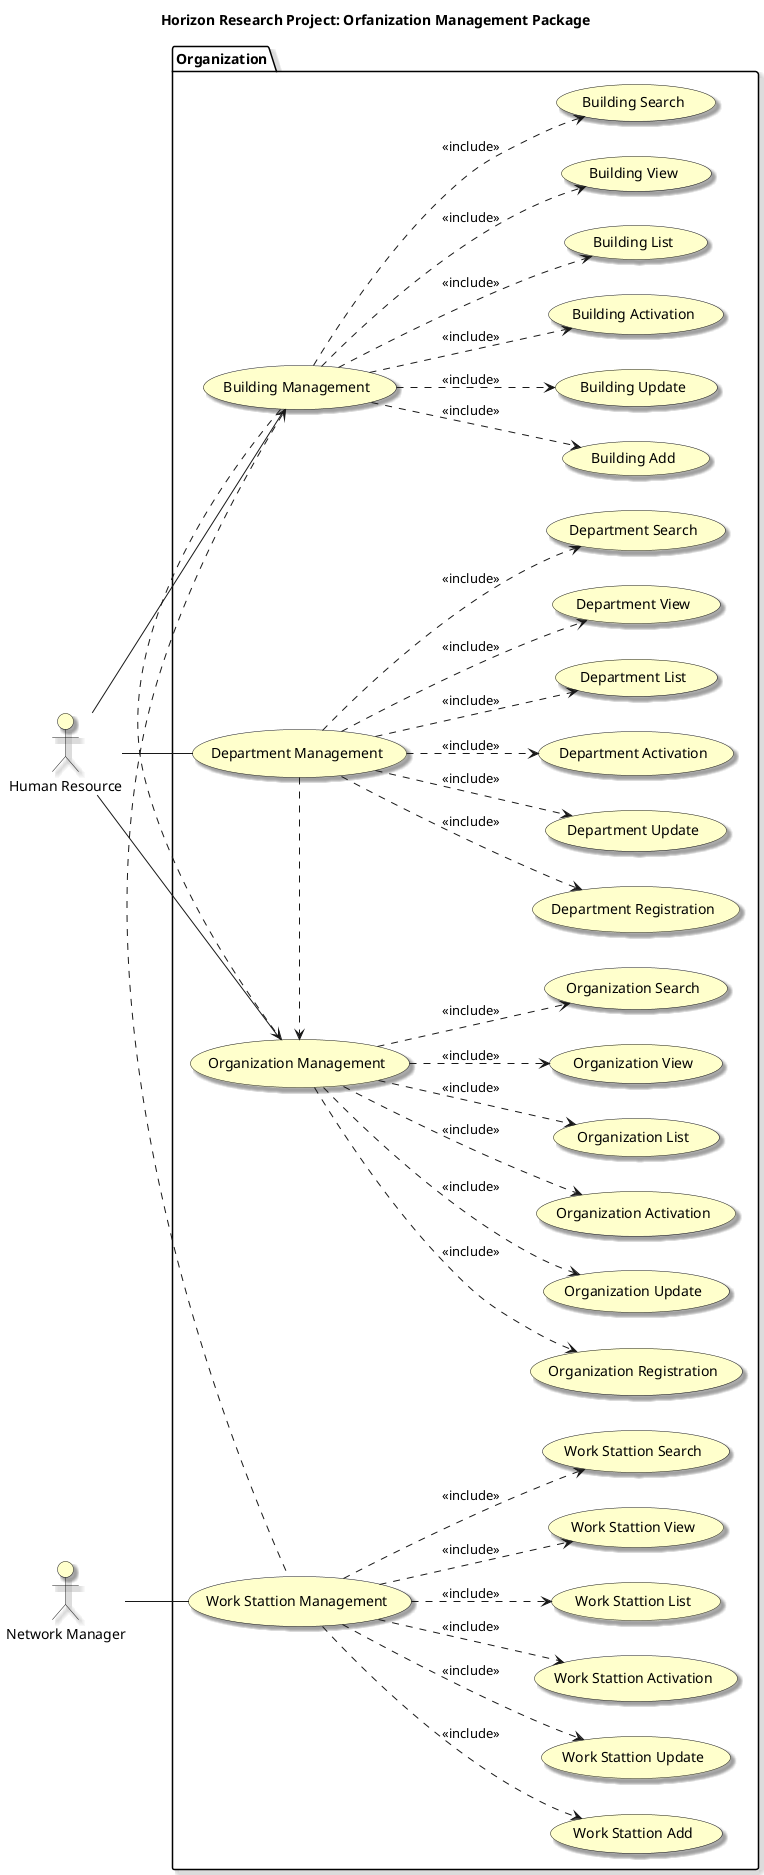

The diagram above was rendered by PlantUML. Its source (embedded in the PNG):
@startuml
left to right direction

skinparam useCaseBackgroundColor #Business
skinparam actorBackgroundColor #Business
skinparam Shadowing True

title Horizon Research Project: Orfanization Management Package

:Human Resource: as HR
:Network Manager: as NetworkManager

package "Organization"{
    usecase "Organization Management" as organizationManagement
    usecase "Organization Registration" as organizationRegistration
    usecase "Organization Update" as organizationUpdate
    usecase "Organization Activation" as organizationActivation
    usecase "Organization List" as organizationList
    usecase "Organization View" as organizationView
    usecase "Organization Search" as organizationSearch
    usecase "Department Management" as departmentManagement
    usecase "Department Registration" as departmentRegistration
    usecase "Department Update" as departmentUpdate
    usecase "Department Activation" as departmentActivation
    usecase "Department List" as departmentList
    usecase "Department View" as departmentView
    usecase "Department Search" as departmentSearch
    usecase "Building Management" as buildingManagement
    usecase "Building Add" as buildingAdd
    usecase "Building Update" as buildingUpdate
    usecase "Building Activation" as buildingActivation
    usecase "Building List" as buildingList
    usecase "Building View" as buildingView
    usecase "Building Search" as buildingSearch
    usecase "Work Stattion Management" as workStationManagement
    usecase "Work Stattion Add" as workStationAdd
    usecase "Work Stattion Update" as workStationUpdate
    usecase "Work Stattion Activation" as workStationActivation
    usecase "Work Stattion List" as workStationList
    usecase "Work Stattion View" as workStationView
    usecase "Work Stattion Search" as workStationSearch
}

HR -- departmentManagement
HR -- organizationManagement
HR -- buildingManagement
NetworkManager -- workStationManagement

departmentManagement .> organizationManagement
buildingManagement <. workStationManagement
buildingManagement .> organizationManagement

organizationManagement ..> organizationRegistration : <<include>>
organizationManagement ..> organizationUpdate : <<include>>
organizationManagement ..> organizationActivation : <<include>>
organizationManagement ..> organizationList : <<include>>
organizationManagement ..> organizationView : <<include>>
organizationManagement ..> organizationSearch : <<include>>
departmentManagement ..> departmentRegistration : <<include>>
departmentManagement ..> departmentUpdate : <<include>>
departmentManagement ..> departmentActivation : <<include>>
departmentManagement ..> departmentList : <<include>>
departmentManagement ..> departmentView : <<include>>
departmentManagement ..> departmentSearch : <<include>>
buildingManagement ..> buildingAdd : <<include>>
buildingManagement ..> buildingUpdate : <<include>>
buildingManagement ..> buildingActivation : <<include>>
buildingManagement ..> buildingList : <<include>>
buildingManagement ..> buildingView : <<include>>
buildingManagement ..> buildingSearch : <<include>>
workStationManagement ..> workStationAdd : <<include>>
workStationManagement ..> workStationUpdate : <<include>>
workStationManagement ..> workStationActivation : <<include>>
workStationManagement ..> workStationList : <<include>>
workStationManagement ..> workStationView : <<include>>
workStationManagement ..> workStationSearch : <<include>>


@enduml